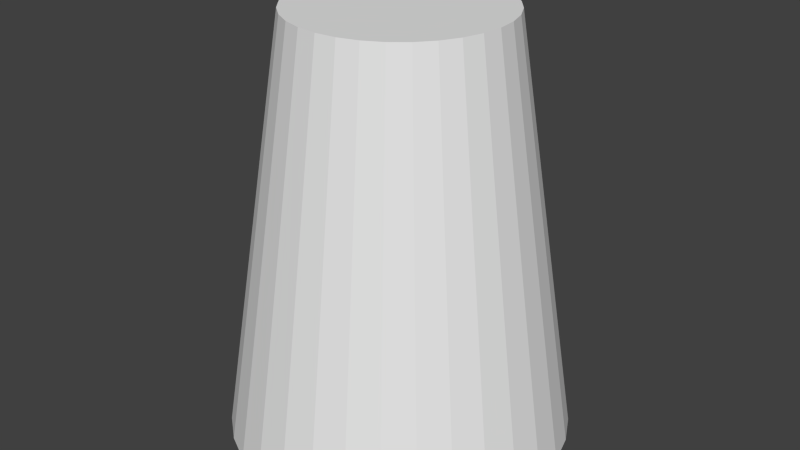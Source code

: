 # Source: SunBeam.blend  (saved by Blender 2.74.0; exported with 4.5.12 LTS)
import bpy
from mathutils import Matrix  # noqa: F401  (used for matrix-valued properties, if any)

bpy.ops.wm.read_factory_settings(use_empty=True)
scene = bpy.context.scene
scene.name = 'Scene'

# ---- collections
col_collection_1 = bpy.data.collections.new('Collection 1'); scene.collection.children.link(col_collection_1)

# ---- world
world_world = bpy.data.worlds.new('World'); scene.world = world_world
world_world.color = (0.05088, 0.05088, 0.05088)
world_world.use_sun_shadow = False
world_world.sun_shadow_jitter_overblur = 0.0
world_world.cycles.sampling_method = 'MANUAL'
world_world.cycles.sample_map_resolution = 256

# ---- meshes
me_cylinder = bpy.data.meshes.new('Cylinder')
me_cylinder.from_pydata([(0.0, 1.0, -1.0), (4.772e-08, 0.6148, 1.474), (0.1951, 0.9808, -1.0), (0.1199, 0.6029, 1.474), (0.3827, 0.9239, -1.0), (0.2353, 0.568, 1.474), (0.5556, 0.8315, -1.0), (0.3415, 0.5112, 1.474), (0.7071, 0.7071, -1.0), (0.4347, 0.4347, 1.474), (0.8315, 0.5556, -1.0), (0.5112, 0.3415, 1.474), (0.9239, 0.3827, -1.0), (0.568, 0.2353, 1.474), (0.9808, 0.1951, -1.0), (0.6029, 0.1199, 1.474), (1.0, 7.55e-08, -1.0), (0.6148, 1.586e-07, 1.474), (0.9808, -0.1951, -1.0), (0.6029, -0.1199, 1.474), (0.9239, -0.3827, -1.0), (0.568, -0.2353, 1.474), (0.8315, -0.5556, -1.0), (0.5112, -0.3415, 1.474), (0.7071, -0.7071, -1.0), (0.4347, -0.4347, 1.474), (0.5556, -0.8315, -1.0), (0.3415, -0.5112, 1.474), (0.3827, -0.9239, -1.0), (0.2353, -0.568, 1.474), (0.1951, -0.9808, -1.0), (0.1199, -0.6029, 1.474), (-3.258e-07, -1.0, -1.0), (-1.526e-07, -0.6148, 1.474), (-0.1951, -0.9808, -1.0), (-0.1199, -0.6029, 1.474), (-0.3827, -0.9239, -1.0), (-0.2353, -0.568, 1.474), (-0.5556, -0.8315, -1.0), (-0.3415, -0.5112, 1.474), (-0.7071, -0.7071, -1.0), (-0.4347, -0.4347, 1.474), (-0.8315, -0.5556, -1.0), (-0.5112, -0.3415, 1.474), (-0.9239, -0.3827, -1.0), (-0.568, -0.2353, 1.474), (-0.9808, -0.1951, -1.0), (-0.6029, -0.1199, 1.474), (-1.0, 9.656e-07, -1.0), (-0.6148, 7.058e-07, 1.474), (-0.9808, 0.1951, -1.0), (-0.6029, 0.1199, 1.474), (-0.9239, 0.3827, -1.0), (-0.568, 0.2353, 1.474), (-0.8315, 0.5556, -1.0), (-0.5112, 0.3415, 1.474), (-0.7071, 0.7071, -1.0), (-0.4347, 0.4347, 1.474), (-0.5556, 0.8315, -1.0), (-0.3415, 0.5112, 1.474), (-0.3827, 0.9239, -1.0), (-0.2353, 0.568, 1.474), (-0.1951, 0.9808, -1.0), (-0.1199, 0.6029, 1.474)], [], [(0, 1, 3, 2), (2, 3, 5, 4), (4, 5, 7, 6), (6, 7, 9, 8), (8, 9, 11, 10), (10, 11, 13, 12), (12, 13, 15, 14), (14, 15, 17, 16), (16, 17, 19, 18), (18, 19, 21, 20), (20, 21, 23, 22), (22, 23, 25, 24), (24, 25, 27, 26), (26, 27, 29, 28), (28, 29, 31, 30), (30, 31, 33, 32), (32, 33, 35, 34), (34, 35, 37, 36), (36, 37, 39, 38), (38, 39, 41, 40), (40, 41, 43, 42), (42, 43, 45, 44), (44, 45, 47, 46), (46, 47, 49, 48), (48, 49, 51, 50), (50, 51, 53, 52), (52, 53, 55, 54), (54, 55, 57, 56), (56, 57, 59, 58), (58, 59, 61, 60), (3, 1, 63, 61, 59, 57, 55, 53, 51, 49, 47, 45, 43, 41, 39, 37, 35, 33, 31, 29, 27, 25, 23, 21, 19, 17, 15, 13, 11, 9, 7, 5), (62, 63, 1, 0), (60, 61, 63, 62), (0, 2, 4, 6, 8, 10, 12, 14, 16, 18, 20, 22, 24, 26, 28, 30, 32, 34, 36, 38, 40, 42, 44, 46, 48, 50, 52, 54, 56, 58, 60, 62)])
me_cylinder.use_remesh_preserve_volume = False
me_cylinder.use_remesh_preserve_attributes = False
me_cylinder.use_mirror_vertex_groups = False
me_cylinder.update()

# ---- objects
ob_cylinder = bpy.data.objects.new('Cylinder', me_cylinder)

# ---- transforms, parenting, visibility, modifiers, constraints
ob_cylinder.location = (0.0, 0.0, 0.0)
ob_cylinder.lineart.crease_threshold = 0.0

# ---- collection membership
col_collection_1.objects.link(ob_cylinder)

# ---- scene / render settings (as saved in the file)
scene.frame_start = 1; scene.frame_end = 250; scene.frame_set(1)
scene.render.engine = 'BLENDER_EEVEE_NEXT'
scene.render.resolution_percentage = 50
scene.render.dither_intensity = 0.0
scene.cycles.use_denoising = False
scene.cycles.samples = 10
scene.cycles.sampling_pattern = 'TABULATED_SOBOL'
scene.cycles.light_sampling_threshold = 0.0
scene.cycles.use_adaptive_sampling = False
scene.cycles.use_light_tree = False
scene.cycles.blur_glossy = 0.0
scene.cycles.pixel_filter_type = 'GAUSSIAN'
scene.cycles.sample_clamp_indirect = 0.0
scene.view_settings.view_transform = 'Standard'
bpy.context.view_layer.update()

# ---- added for rendering (the .blend has no active camera and no usable light): camera, sun
cam_auto = bpy.data.cameras.new('AutoCamera')
cam_auto.lens = 50.0
cam_auto.sensor_width = 36.0
cam_auto.clip_end = 1000.0
ob_auto_camera = bpy.data.objects.new('AutoCamera', cam_auto)
scene.collection.objects.link(ob_auto_camera)
ob_auto_camera.location = (3.47684, -4.1722, 3.01853)
ob_auto_camera.rotation_euler = (1.09748, -7.21219e-08, 0.694738)
scene.camera = ob_auto_camera
light_auto_sun = bpy.data.lights.new('AutoSun', 'SUN')
light_auto_sun.energy = 3.0
light_auto_sun.angle = 0.0523599
ob_auto_sun = bpy.data.objects.new('AutoSun', light_auto_sun)
scene.collection.objects.link(ob_auto_sun)
ob_auto_sun.rotation_euler = (0.872665, 0.174533, 0.523599)
bpy.context.view_layer.update()
